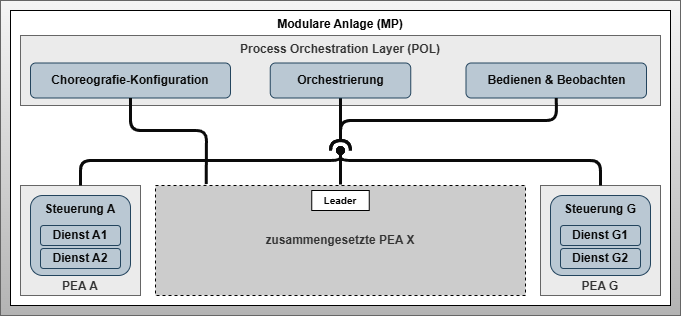

The diagram above was exported from draw.io. Its source (the exported page's mxGraphModel, read from the mxfile embedded in the PNG):
<mxGraphModel dx="1033" dy="457" grid="1" gridSize="5" guides="1" tooltips="1" connect="1" arrows="0" fold="1" page="1" pageScale="1" pageWidth="827" pageHeight="1169" background="#ffffff" math="0" shadow="0">
  <root>
    <mxCell id="0" />
    <mxCell id="1" parent="0" />
    <mxCell id="123" value="" style="rounded=0;whiteSpace=wrap;html=1;fontSize=12;fillColor=#f5f5f5;gradientColor=#b3b3b3;strokeColor=#666666;fontColor=#0A0A0A;fontStyle=1;verticalAlign=top;" parent="1" vertex="1">
      <mxGeometry x="80" y="20" width="680" height="315" as="geometry" />
    </mxCell>
    <mxCell id="149" value="Modulare Anlage (MP)" style="rounded=0;whiteSpace=wrap;html=1;verticalAlign=top;fontStyle=1;fontSize=12;" parent="1" vertex="1">
      <mxGeometry x="90" y="30" width="660" height="295" as="geometry" />
    </mxCell>
    <mxCell id="96" value="zusammengesetzte PEA X" style="rounded=0;whiteSpace=wrap;html=1;fontSize=12;fillColor=#CCCCCC;strokeColor=#000000;fontColor=#333333;fontStyle=1;verticalAlign=middle;dashed=1;perimeterSpacing=1;strokeWidth=1;" parent="1" vertex="1">
      <mxGeometry x="235" y="205" width="370" height="110" as="geometry" />
    </mxCell>
    <mxCell id="124" value="Process Orchestration Layer (POL)" style="rounded=0;whiteSpace=wrap;html=1;fillColor=#EBEBEB;fontColor=#333333;strokeColor=#666666;verticalAlign=top;fontStyle=1;fontSize=12;" parent="1" vertex="1">
      <mxGeometry x="100" y="55" width="640" height="70" as="geometry" />
    </mxCell>
    <mxCell id="125" value="Choreografie-Konfiguration" style="rounded=1;whiteSpace=wrap;html=1;fillColor=#bac8d3;strokeColor=#23445d;fontColor=#0A0A0A;fontStyle=1;verticalAlign=middle;" parent="1" vertex="1">
      <mxGeometry x="110" y="82.5" width="200" height="35" as="geometry" />
    </mxCell>
    <mxCell id="129" style="edgeStyle=none;html=1;exitX=0.5;exitY=1;exitDx=0;exitDy=0;entryX=0.139;entryY=-0.003;entryDx=0;entryDy=0;fontSize=14;strokeColor=#0A0A0A;strokeWidth=3;entryPerimeter=0;endArrow=none;endFill=0;startArrow=none;startFill=0;" parent="1" source="125" target="96" edge="1">
      <mxGeometry relative="1" as="geometry">
        <Array as="points">
          <mxPoint x="210" y="150" />
          <mxPoint x="286" y="150" />
        </Array>
      </mxGeometry>
    </mxCell>
    <mxCell id="131" style="edgeStyle=none;html=1;exitX=0.5;exitY=1;exitDx=0;exitDy=0;strokeColor=#0A0A0A;strokeWidth=3;fontSize=14;endArrow=halfCircle;endFill=0;startArrow=none;startFill=0;" parent="1" source="126" edge="1">
      <mxGeometry relative="1" as="geometry">
        <mxPoint x="420" y="170" as="targetPoint" />
      </mxGeometry>
    </mxCell>
    <mxCell id="126" value="Orchestrierung" style="rounded=1;whiteSpace=wrap;html=1;fillColor=#bac8d3;strokeColor=#23445d;fontColor=#0A0A0A;fontStyle=1;verticalAlign=middle;" parent="1" vertex="1">
      <mxGeometry x="349.75" y="82.5" width="140.5" height="35" as="geometry" />
    </mxCell>
    <mxCell id="130" value="" style="endArrow=none;html=1;strokeColor=#0A0A0A;strokeWidth=3;fontSize=14;entryX=0.5;entryY=0;entryDx=0;entryDy=0;endFill=0;startArrow=oval;startFill=1;" parent="1" target="96" edge="1">
      <mxGeometry width="50" height="50" relative="1" as="geometry">
        <mxPoint x="420" y="170" as="sourcePoint" />
        <mxPoint x="585" y="245" as="targetPoint" />
      </mxGeometry>
    </mxCell>
    <mxCell id="132" value="PEA A" style="rounded=0;whiteSpace=wrap;html=1;fillColor=#EBEBEB;fontColor=#333333;strokeColor=#666666;verticalAlign=bottom;fontStyle=1;fontSize=12;" parent="1" vertex="1">
      <mxGeometry x="100" y="205" width="120" height="110" as="geometry" />
    </mxCell>
    <mxCell id="133" value="Steuerung A" style="rounded=1;whiteSpace=wrap;html=1;fillColor=#bac8d3;strokeColor=#23445d;fontColor=#0A0A0A;fontStyle=1;verticalAlign=top;glass=0;" parent="1" vertex="1">
      <mxGeometry x="110" y="215" width="100" height="80" as="geometry" />
    </mxCell>
    <mxCell id="134" value="Dienst A1" style="rounded=1;whiteSpace=wrap;html=1;fillColor=#bac8d3;strokeColor=#23445d;fontColor=#0A0A0A;fontStyle=1;verticalAlign=middle;glass=0;" parent="1" vertex="1">
      <mxGeometry x="120" y="245" width="80" height="20" as="geometry" />
    </mxCell>
    <mxCell id="135" value="Dienst A2" style="rounded=1;whiteSpace=wrap;html=1;fillColor=#bac8d3;strokeColor=#23445d;fontColor=#0A0A0A;fontStyle=1;verticalAlign=middle;glass=0;" parent="1" vertex="1">
      <mxGeometry x="120" y="268" width="80" height="20" as="geometry" />
    </mxCell>
    <mxCell id="136" value="PEA G" style="rounded=0;whiteSpace=wrap;html=1;fillColor=#EBEBEB;fontColor=#333333;strokeColor=#666666;verticalAlign=bottom;fontStyle=1;fontSize=12;" parent="1" vertex="1">
      <mxGeometry x="620" y="205" width="120" height="110" as="geometry" />
    </mxCell>
    <mxCell id="137" value="Steuerung G" style="rounded=1;whiteSpace=wrap;html=1;fillColor=#bac8d3;strokeColor=#23445d;fontColor=#0A0A0A;fontStyle=1;verticalAlign=top;glass=0;" parent="1" vertex="1">
      <mxGeometry x="630" y="215" width="100" height="80" as="geometry" />
    </mxCell>
    <mxCell id="138" value="Dienst G1" style="rounded=1;whiteSpace=wrap;html=1;fillColor=#bac8d3;strokeColor=#23445d;fontColor=#0A0A0A;fontStyle=1;verticalAlign=middle;glass=0;" parent="1" vertex="1">
      <mxGeometry x="640" y="245" width="80" height="20" as="geometry" />
    </mxCell>
    <mxCell id="139" value="Dienst G2" style="rounded=1;whiteSpace=wrap;html=1;fillColor=#bac8d3;strokeColor=#23445d;fontColor=#0A0A0A;fontStyle=1;verticalAlign=middle;glass=0;" parent="1" vertex="1">
      <mxGeometry x="640" y="268" width="80" height="20" as="geometry" />
    </mxCell>
    <mxCell id="140" value="" style="endArrow=none;html=1;strokeColor=#0A0A0A;strokeWidth=3;fontSize=14;endFill=0;startArrow=oval;startFill=1;entryX=0.5;entryY=0;entryDx=0;entryDy=0;" parent="1" target="136" edge="1">
      <mxGeometry width="50" height="50" relative="1" as="geometry">
        <mxPoint x="420" y="170" as="sourcePoint" />
        <mxPoint x="1060" y="175" as="targetPoint" />
        <Array as="points">
          <mxPoint x="420" y="180" />
          <mxPoint x="680" y="180" />
        </Array>
      </mxGeometry>
    </mxCell>
    <mxCell id="141" value="" style="endArrow=none;html=1;strokeColor=#0A0A0A;strokeWidth=3;fontSize=14;endFill=0;startArrow=oval;startFill=1;entryX=0.5;entryY=0;entryDx=0;entryDy=0;" parent="1" target="132" edge="1">
      <mxGeometry width="50" height="50" relative="1" as="geometry">
        <mxPoint x="420" y="170" as="sourcePoint" />
        <mxPoint x="980" y="405" as="targetPoint" />
        <Array as="points">
          <mxPoint x="420" y="180" />
          <mxPoint x="160" y="180" />
        </Array>
      </mxGeometry>
    </mxCell>
    <mxCell id="148" value="Bedienen &amp;amp; Beobachten" style="rounded=1;whiteSpace=wrap;html=1;fillColor=#bac8d3;strokeColor=#23445d;fontColor=#0A0A0A;fontStyle=1;verticalAlign=middle;" parent="1" vertex="1">
      <mxGeometry x="545.5" y="82.5" width="180.5" height="35" as="geometry" />
    </mxCell>
    <mxCell id="196" style="edgeStyle=none;html=1;exitX=0.5;exitY=1;exitDx=0;exitDy=0;strokeColor=#0A0A0A;strokeWidth=3;fontSize=14;endArrow=halfCircle;endFill=0;startArrow=none;startFill=0;" parent="1" source="148" edge="1">
      <mxGeometry relative="1" as="geometry">
        <mxPoint x="420" y="170" as="targetPoint" />
        <mxPoint x="400" y="127.5" as="sourcePoint" />
        <Array as="points">
          <mxPoint x="636" y="140" />
          <mxPoint x="420" y="140" />
        </Array>
      </mxGeometry>
    </mxCell>
    <mxCell id="197" value="Leader" style="shape=parallelogram;perimeter=parallelogramPerimeter;whiteSpace=wrap;html=1;fixedSize=1;size=-15;fontStyle=1;fontSize=10;" parent="1" vertex="1">
      <mxGeometry x="391.25" y="210" width="57.5" height="20" as="geometry" />
    </mxCell>
  </root>
</mxGraphModel>